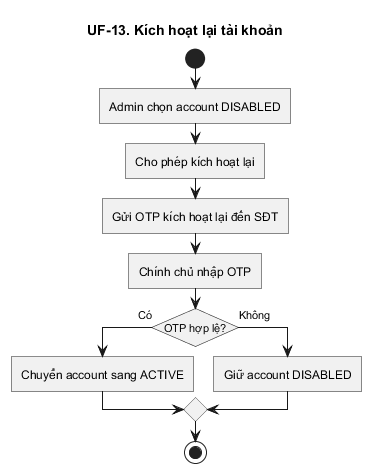

The diagram above was rendered by PlantUML. Its source (embedded in the PNG):
@startuml
title UF-13. Kích hoạt lại tài khoản
skinparam linetype ortho
skinparam shadowing false
skinparam roundcorner 0
skinparam conditionStyle InsideDiamond
skinparam conditionEndStyle diamond
start
:Admin chọn account DISABLED;
:Cho phép kích hoạt lại;
:Gửi OTP kích hoạt lại đến SĐT;
:Chính chủ nhập OTP;
if (OTP hợp lệ?) then (Có)
  :Chuyển account sang ACTIVE;
else (Không)
  :Giữ account DISABLED;
endif
stop
@enduml